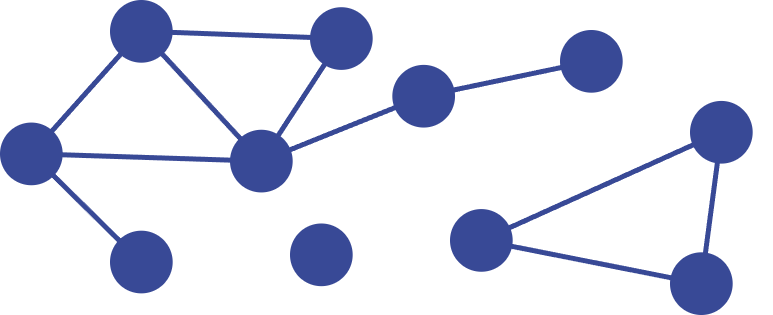

The diagram above was exported from draw.io. Its source (the exported page's mxGraphModel, read from the mxfile embedded in the PNG):
<mxGraphModel dx="1081" dy="1957" grid="1" gridSize="10" guides="1" tooltips="1" connect="1" arrows="1" fold="1" page="1" pageScale="1" pageWidth="850" pageHeight="1100" math="0" shadow="0">
  <root>
    <mxCell id="0" />
    <mxCell id="1" parent="0" />
    <mxCell id="33" value="" style="group" vertex="1" connectable="0" parent="1">
      <mxGeometry x="50" y="-20" width="770" height="310" as="geometry" />
    </mxCell>
    <mxCell id="2" value="" style="ellipse;aspect=fixed;fillColor=#384996;fontColor=#ffffff;strokeColor=#384996;strokeWidth=5;fontSize=30;labelBorderColor=none;html=1;labelBackgroundColor=#384996;" parent="33" vertex="1">
      <mxGeometry x="110" width="57.67441860465116" height="57.67441860465116" as="geometry" />
    </mxCell>
    <mxCell id="4" value="" style="ellipse;aspect=fixed;fillColor=#384996;strokeColor=#384996;fontColor=#ffffff;strokeWidth=5;fontSize=30;labelBorderColor=none;html=1;labelBackgroundColor=#384996;" parent="33" vertex="1">
      <mxGeometry x="230" y="129.7674418604651" width="57.67441860465116" height="57.67441860465116" as="geometry" />
    </mxCell>
    <mxCell id="9" value="" style="ellipse;aspect=fixed;fillColor=#384996;fontColor=#ffffff;strokeColor=#384996;fontFamily=Helvetica;fontSize=30;strokeWidth=5;labelBorderColor=none;html=1;labelBackgroundColor=#384996;" parent="33" vertex="1">
      <mxGeometry x="310" y="7.209302325581395" width="57.67441860465116" height="57.67441860465116" as="geometry" />
    </mxCell>
    <mxCell id="10" value="" style="ellipse;aspect=fixed;fillColor=#384996;fontColor=#ffffff;strokeColor=#384996;fontFamily=Helvetica;fontSize=30;strokeWidth=5;labelBorderColor=none;html=1;labelBackgroundColor=#384996;" parent="33" vertex="1">
      <mxGeometry y="122.55813953488371" width="57.67441860465116" height="57.67441860465116" as="geometry" />
    </mxCell>
    <mxCell id="12" value="" style="endArrow=none;fontFamily=Helvetica;fontSize=25;fontColor=#ffffff;strokeColor=#384996;strokeWidth=5;endFill=0;labelBorderColor=none;html=1;labelBackgroundColor=#384996;startArrow=none;startFill=0;" parent="33" source="2" target="4" edge="1">
      <mxGeometry x="-0.0623" y="9" width="50" height="50" relative="1" as="geometry">
        <mxPoint x="320" y="252.3255813953488" as="sourcePoint" />
        <mxPoint x="370" y="216.27906976744183" as="targetPoint" />
        <mxPoint as="offset" />
      </mxGeometry>
    </mxCell>
    <mxCell id="13" value="" style="endArrow=none;fontFamily=Helvetica;fontSize=25;fontColor=#ffffff;strokeColor=#384996;strokeWidth=5;endFill=0;labelBorderColor=none;html=1;labelBackgroundColor=#384996;startArrow=none;startFill=0;" parent="33" source="10" target="2" edge="1">
      <mxGeometry width="50" height="50" relative="1" as="geometry">
        <mxPoint x="50" y="216.27906976744183" as="sourcePoint" />
        <mxPoint x="100" y="180.23255813953486" as="targetPoint" />
      </mxGeometry>
    </mxCell>
    <mxCell id="15" value="" style="endArrow=none;fontFamily=Helvetica;fontSize=25;fontColor=#ffffff;strokeColor=#384996;strokeWidth=5;startArrow=none;startFill=0;labelBorderColor=none;html=1;labelBackgroundColor=#384996;endFill=0;" parent="33" source="2" target="9" edge="1">
      <mxGeometry width="50" height="50" relative="1" as="geometry">
        <mxPoint x="320" y="216.27906976744183" as="sourcePoint" />
        <mxPoint x="370" y="180.23255813953486" as="targetPoint" />
      </mxGeometry>
    </mxCell>
    <mxCell id="16" value="" style="endArrow=none;fontFamily=Helvetica;fontSize=25;fontColor=#ffffff;strokeColor=#384996;strokeWidth=5;endFill=0;labelBorderColor=none;html=1;labelBackgroundColor=#384996;startArrow=none;startFill=0;" parent="33" source="10" target="4" edge="1">
      <mxGeometry width="50" height="50" relative="1" as="geometry">
        <mxPoint x="320" y="252.3255813953488" as="sourcePoint" />
        <mxPoint x="370" y="216.27906976744183" as="targetPoint" />
      </mxGeometry>
    </mxCell>
    <mxCell id="18" value="" style="endArrow=none;fontFamily=Helvetica;fontSize=25;fontColor=#ffffff;strokeColor=#384996;strokeWidth=5;startArrow=none;startFill=0;labelBorderColor=none;html=1;labelBackgroundColor=#384996;endFill=0;" parent="33" source="4" target="20" edge="1">
      <mxGeometry x="0.0051" width="50" height="50" relative="1" as="geometry">
        <mxPoint x="191.31747795845945" y="284.85103908184504" as="sourcePoint" />
        <mxPoint x="467.35088935932663" y="138.4565746608692" as="targetPoint" />
        <mxPoint as="offset" />
      </mxGeometry>
    </mxCell>
    <mxCell id="19" value="" style="endArrow=none;fontFamily=Helvetica;fontSize=25;fontColor=#ffffff;strokeColor=#384996;strokeWidth=5;startArrow=none;startFill=0;labelBorderColor=none;html=1;labelBackgroundColor=#384996;endFill=0;" parent="33" source="9" target="4" edge="1">
      <mxGeometry width="50" height="50" relative="1" as="geometry">
        <mxPoint x="199.55745411473185" y="298.5129729852673" as="sourcePoint" />
        <mxPoint x="445.33510172503384" y="151.42521135732537" as="targetPoint" />
      </mxGeometry>
    </mxCell>
    <mxCell id="20" value="" style="ellipse;aspect=fixed;fillColor=#384996;fontColor=#ffffff;strokeColor=#384996;fontFamily=Helvetica;fontSize=30;strokeWidth=5;labelBorderColor=none;html=1;labelBackgroundColor=#384996;" vertex="1" parent="33">
      <mxGeometry x="392.33" y="64.88093023255813" width="57.67441860465116" height="57.67441860465116" as="geometry" />
    </mxCell>
    <mxCell id="21" value="" style="ellipse;aspect=fixed;fillColor=#384996;fontColor=#ffffff;strokeColor=#384996;fontFamily=Helvetica;fontSize=30;strokeWidth=5;labelBorderColor=none;html=1;labelBackgroundColor=#384996;" vertex="1" parent="33">
      <mxGeometry x="560" y="29.99790697674419" width="57.67441860465116" height="57.67441860465116" as="geometry" />
    </mxCell>
    <mxCell id="22" value="" style="ellipse;aspect=fixed;fillColor=#384996;strokeColor=#384996;fontColor=#ffffff;strokeWidth=5;fontSize=30;labelBorderColor=none;html=1;labelBackgroundColor=#384996;" vertex="1" parent="33">
      <mxGeometry x="110" y="230.69767441860463" width="57.67441860465116" height="57.67441860465116" as="geometry" />
    </mxCell>
    <mxCell id="23" value="" style="ellipse;aspect=fixed;fillColor=#384996;strokeColor=#384996;fontColor=#ffffff;strokeWidth=5;fontSize=30;labelBorderColor=none;html=1;labelBackgroundColor=#384996;" vertex="1" parent="33">
      <mxGeometry x="290" y="223.4883720930232" width="57.67441860465116" height="57.67441860465116" as="geometry" />
    </mxCell>
    <mxCell id="24" value="" style="ellipse;aspect=fixed;fillColor=#384996;fontColor=#ffffff;strokeColor=#384996;fontFamily=Helvetica;fontSize=30;strokeWidth=5;labelBorderColor=none;html=1;labelBackgroundColor=#384996;" vertex="1" parent="33">
      <mxGeometry x="450" y="209.06976744186045" width="57.67441860465116" height="57.67441860465116" as="geometry" />
    </mxCell>
    <mxCell id="25" value="" style="endArrow=none;fontFamily=Helvetica;fontSize=25;fontColor=#ffffff;strokeColor=#384996;strokeWidth=5;endFill=0;labelBorderColor=none;html=1;labelBackgroundColor=#384996;startArrow=none;startFill=0;" edge="1" source="24" target="29" parent="33">
      <mxGeometry width="50" height="50" relative="1" as="geometry">
        <mxPoint x="630" y="317.20930232558135" as="sourcePoint" />
        <mxPoint x="680" y="281.1627906976744" as="targetPoint" />
      </mxGeometry>
    </mxCell>
    <mxCell id="26" value="" style="endArrow=none;fontFamily=Helvetica;fontSize=25;fontColor=#ffffff;strokeColor=#384996;strokeWidth=5;endFill=0;labelBorderColor=none;html=1;labelBackgroundColor=#384996;startArrow=none;startFill=0;" edge="1" source="24" target="28" parent="33">
      <mxGeometry width="50" height="50" relative="1" as="geometry">
        <mxPoint x="900" y="353.2558139534883" as="sourcePoint" />
        <mxPoint x="950" y="317.20930232558135" as="targetPoint" />
      </mxGeometry>
    </mxCell>
    <mxCell id="28" value="" style="ellipse;aspect=fixed;fillColor=#384996;strokeColor=#384996;fontColor=#ffffff;strokeWidth=5;fontSize=30;labelBorderColor=none;html=1;labelBackgroundColor=#384996;" vertex="1" parent="33">
      <mxGeometry x="670" y="252.3255813953488" width="57.67441860465116" height="57.67441860465116" as="geometry" />
    </mxCell>
    <mxCell id="29" value="" style="ellipse;aspect=fixed;fillColor=#384996;fontColor=#ffffff;strokeColor=#384996;strokeWidth=5;fontSize=30;labelBorderColor=none;html=1;labelBackgroundColor=#384996;" vertex="1" parent="33">
      <mxGeometry x="690" y="100.93023255813952" width="57.67441860465116" height="57.67441860465116" as="geometry" />
    </mxCell>
    <mxCell id="30" value="" style="endArrow=none;fontFamily=Helvetica;fontSize=25;fontColor=#ffffff;strokeColor=#384996;strokeWidth=5;startArrow=none;startFill=0;labelBorderColor=none;html=1;labelBackgroundColor=#384996;endFill=0;" edge="1" parent="33" source="20" target="21">
      <mxGeometry x="0.0051" width="50" height="50" relative="1" as="geometry">
        <mxPoint x="319.3096420932857" y="160.47945759828465" as="sourcePoint" />
        <mxPoint x="450.7064573430946" y="142.37253520427055" as="targetPoint" />
        <mxPoint as="offset" />
      </mxGeometry>
    </mxCell>
    <mxCell id="27" value="" style="endArrow=none;fontFamily=Helvetica;fontSize=25;fontColor=#ffffff;strokeColor=#384996;strokeWidth=5;endFill=0;labelBorderColor=none;html=1;labelBackgroundColor=#384996;startArrow=none;startFill=0;" edge="1" source="29" target="28" parent="33">
      <mxGeometry x="-0.0623" y="9" width="50" height="50" relative="1" as="geometry">
        <mxPoint x="900" y="353.2558139534883" as="sourcePoint" />
        <mxPoint x="950" y="317.20930232558135" as="targetPoint" />
        <mxPoint as="offset" />
      </mxGeometry>
    </mxCell>
    <mxCell id="31" value="" style="endArrow=none;fontFamily=Helvetica;fontSize=25;fontColor=#ffffff;strokeColor=#384996;strokeWidth=5;endFill=0;labelBorderColor=none;html=1;labelBackgroundColor=#384996;startArrow=none;startFill=0;" edge="1" parent="33" source="10" target="22">
      <mxGeometry width="50" height="50" relative="1" as="geometry">
        <mxPoint x="89.96459001187213" y="159.81777458053168" as="sourcePoint" />
        <mxPoint x="240.0377536657918" y="164.56134516040385" as="targetPoint" />
      </mxGeometry>
    </mxCell>
  </root>
</mxGraphModel>